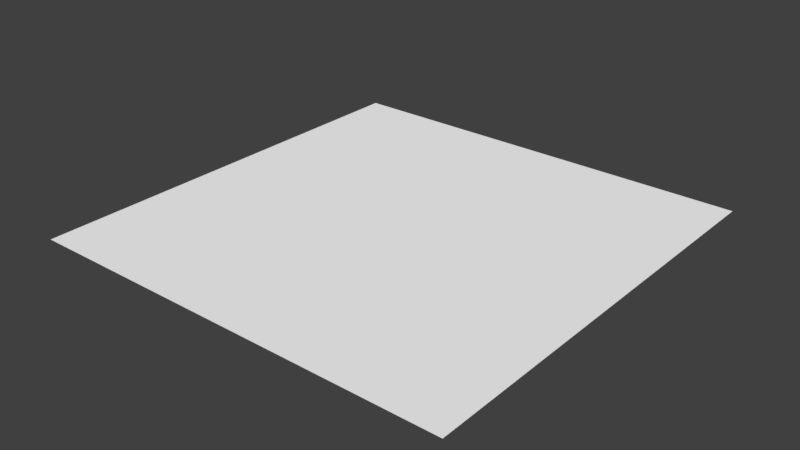 # Source: plane.blend  (saved by Blender 2.77.0; exported with 4.5.12 LTS)
import bpy
from mathutils import Matrix  # noqa: F401  (used for matrix-valued properties, if any)

bpy.ops.wm.read_factory_settings(use_empty=True)
scene = bpy.context.scene
scene.name = 'Scene'

# ---- collections
col_collection_1 = bpy.data.collections.new('Collection 1'); scene.collection.children.link(col_collection_1)

# ---- materials (node trees are filled in below, after node groups)
mat_plane_material = bpy.data.materials.new('Plane.Material')
mat_plane_material.alpha_threshold = 0.0
mat_plane_material.use_transparent_shadow = False
mat_plane_material.diffuse_color = (1.0, 1.0, 1.0, 1.0)
mat_plane_material.roughness = 0.5

# ---- material node trees

# ---- world
world_world = bpy.data.worlds.new('World'); scene.world = world_world
world_world.color = (0.05088, 0.05088, 0.05088)
world_world.use_sun_shadow = False
world_world.sun_shadow_jitter_overblur = 0.0
world_world.cycles.sampling_method = 'MANUAL'

# ---- meshes
me_plane = bpy.data.meshes.new('Plane')
me_plane.from_pydata([(-0.5, -0.5, 0.0), (0.5, -0.5, 0.0), (-0.5, 0.5, 0.0), (0.5, 0.5, 0.0)], [], [(0, 1, 3, 2)])
_uv = me_plane.uv_layers.new(name='UVMap')
_uv.uv.foreach_set('vector', [0.0001, 9.998e-05, 0.9999, 9.998e-05, 0.9999, 0.9999, 9.998e-05, 0.9999])
me_plane.materials.append(mat_plane_material)
me_plane.use_remesh_preserve_volume = False
me_plane.use_remesh_preserve_attributes = False
me_plane.use_mirror_vertex_groups = False
me_plane.update()

# ---- objects
ob_plane = bpy.data.objects.new('Plane', me_plane)

# ---- transforms, parenting, visibility, modifiers, constraints
ob_plane.location = (0.0, 0.0, 0.0)
ob_plane.lineart.crease_threshold = 0.0

# ---- collection membership
col_collection_1.objects.link(ob_plane)

# ---- scene / render settings (as saved in the file)
scene.frame_start = 1; scene.frame_end = 250; scene.frame_set(1)
scene.render.engine = 'BLENDER_EEVEE_NEXT'
scene.render.resolution_percentage = 50
scene.render.dither_intensity = 0.0
scene.cycles.use_denoising = False
scene.cycles.samples = 128
scene.cycles.sampling_pattern = 'TABULATED_SOBOL'
scene.cycles.light_sampling_threshold = 0.0
scene.cycles.use_adaptive_sampling = False
scene.cycles.use_light_tree = False
scene.cycles.blur_glossy = 0.0
scene.cycles.sample_clamp_indirect = 0.0
scene.view_settings.view_transform = 'Standard'
bpy.context.view_layer.update()

# ---- added for rendering (the .blend has no active camera and no usable light): camera, sun
cam_auto = bpy.data.cameras.new('AutoCamera')
cam_auto.lens = 50.0
cam_auto.sensor_width = 36.0
cam_auto.clip_end = 1000.0
ob_auto_camera = bpy.data.objects.new('AutoCamera', cam_auto)
scene.collection.objects.link(ob_auto_camera)
ob_auto_camera.location = (1.30847, -1.57016, 1.04677)
ob_auto_camera.rotation_euler = (1.09748, -7.21219e-08, 0.694738)
scene.camera = ob_auto_camera
light_auto_sun = bpy.data.lights.new('AutoSun', 'SUN')
light_auto_sun.energy = 3.0
light_auto_sun.angle = 0.0523599
ob_auto_sun = bpy.data.objects.new('AutoSun', light_auto_sun)
scene.collection.objects.link(ob_auto_sun)
ob_auto_sun.rotation_euler = (0.872665, 0.174533, 0.523599)
bpy.context.view_layer.update()
